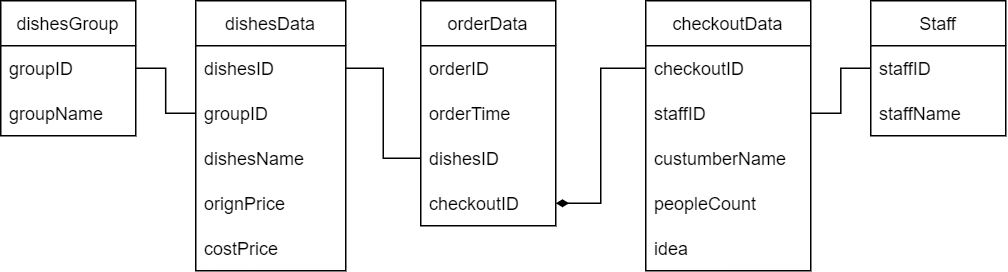

The diagram above was exported from draw.io. Its source (the exported page's mxGraphModel, read from the mxfile embedded in the PNG):
<mxGraphModel dx="903" dy="476" grid="1" gridSize="10" guides="1" tooltips="1" connect="1" arrows="1" fold="1" page="1" pageScale="1" pageWidth="1100" pageHeight="850" background="none" math="0" shadow="0">
  <root>
    <mxCell id="0" />
    <mxCell id="1" parent="0" />
    <mxCell id="5eFGpbxZQR10mjxxtkug-22" value="Staff" style="swimlane;fontStyle=0;childLayout=stackLayout;horizontal=1;startSize=30;horizontalStack=0;resizeParent=1;resizeParentMax=0;resizeLast=0;collapsible=1;marginBottom=0;" vertex="1" parent="1">
      <mxGeometry x="890" y="260" width="90" height="90" as="geometry" />
    </mxCell>
    <mxCell id="5eFGpbxZQR10mjxxtkug-23" value="staffID" style="text;strokeColor=none;fillColor=none;align=left;verticalAlign=middle;spacingLeft=4;spacingRight=4;overflow=hidden;points=[[0,0.5],[1,0.5]];portConstraint=eastwest;rotatable=0;" vertex="1" parent="5eFGpbxZQR10mjxxtkug-22">
      <mxGeometry y="30" width="90" height="30" as="geometry" />
    </mxCell>
    <mxCell id="5eFGpbxZQR10mjxxtkug-25" value="staffName" style="text;strokeColor=none;fillColor=none;align=left;verticalAlign=middle;spacingLeft=4;spacingRight=4;overflow=hidden;points=[[0,0.5],[1,0.5]];portConstraint=eastwest;rotatable=0;" vertex="1" parent="5eFGpbxZQR10mjxxtkug-22">
      <mxGeometry y="60" width="90" height="30" as="geometry" />
    </mxCell>
    <mxCell id="5eFGpbxZQR10mjxxtkug-26" value="dishesData" style="swimlane;fontStyle=0;childLayout=stackLayout;horizontal=1;startSize=30;horizontalStack=0;resizeParent=1;resizeParentMax=0;resizeLast=0;collapsible=1;marginBottom=0;" vertex="1" parent="1">
      <mxGeometry x="440" y="260" width="100" height="180" as="geometry" />
    </mxCell>
    <mxCell id="5eFGpbxZQR10mjxxtkug-32" value="dishesID" style="text;strokeColor=none;fillColor=none;align=left;verticalAlign=middle;spacingLeft=4;spacingRight=4;overflow=hidden;points=[[0,0.5],[1,0.5]];portConstraint=eastwest;rotatable=0;" vertex="1" parent="5eFGpbxZQR10mjxxtkug-26">
      <mxGeometry y="30" width="100" height="30" as="geometry" />
    </mxCell>
    <mxCell id="5eFGpbxZQR10mjxxtkug-40" value="groupID" style="text;strokeColor=none;fillColor=none;align=left;verticalAlign=middle;spacingLeft=4;spacingRight=4;overflow=hidden;points=[[0,0.5],[1,0.5]];portConstraint=eastwest;rotatable=0;" vertex="1" parent="5eFGpbxZQR10mjxxtkug-26">
      <mxGeometry y="60" width="100" height="30" as="geometry" />
    </mxCell>
    <mxCell id="5eFGpbxZQR10mjxxtkug-39" value="dishesName" style="text;strokeColor=none;fillColor=none;align=left;verticalAlign=middle;spacingLeft=4;spacingRight=4;overflow=hidden;points=[[0,0.5],[1,0.5]];portConstraint=eastwest;rotatable=0;" vertex="1" parent="5eFGpbxZQR10mjxxtkug-26">
      <mxGeometry y="90" width="100" height="30" as="geometry" />
    </mxCell>
    <mxCell id="5eFGpbxZQR10mjxxtkug-38" value="orignPrice" style="text;strokeColor=none;fillColor=none;align=left;verticalAlign=middle;spacingLeft=4;spacingRight=4;overflow=hidden;points=[[0,0.5],[1,0.5]];portConstraint=eastwest;rotatable=0;" vertex="1" parent="5eFGpbxZQR10mjxxtkug-26">
      <mxGeometry y="120" width="100" height="30" as="geometry" />
    </mxCell>
    <mxCell id="5eFGpbxZQR10mjxxtkug-37" value="costPrice" style="text;strokeColor=none;fillColor=none;align=left;verticalAlign=middle;spacingLeft=4;spacingRight=4;overflow=hidden;points=[[0,0.5],[1,0.5]];portConstraint=eastwest;rotatable=0;" vertex="1" parent="5eFGpbxZQR10mjxxtkug-26">
      <mxGeometry y="150" width="100" height="30" as="geometry" />
    </mxCell>
    <mxCell id="5eFGpbxZQR10mjxxtkug-29" value="dishesGroup" style="swimlane;fontStyle=0;childLayout=stackLayout;horizontal=1;startSize=30;horizontalStack=0;resizeParent=1;resizeParentMax=0;resizeLast=0;collapsible=1;marginBottom=0;" vertex="1" parent="1">
      <mxGeometry x="310" y="260" width="90" height="90" as="geometry" />
    </mxCell>
    <mxCell id="5eFGpbxZQR10mjxxtkug-34" value="groupID" style="text;strokeColor=none;fillColor=none;align=left;verticalAlign=middle;spacingLeft=4;spacingRight=4;overflow=hidden;points=[[0,0.5],[1,0.5]];portConstraint=eastwest;rotatable=0;" vertex="1" parent="5eFGpbxZQR10mjxxtkug-29">
      <mxGeometry y="30" width="90" height="30" as="geometry" />
    </mxCell>
    <mxCell id="5eFGpbxZQR10mjxxtkug-41" value="groupName" style="text;strokeColor=none;fillColor=none;align=left;verticalAlign=middle;spacingLeft=4;spacingRight=4;overflow=hidden;points=[[0,0.5],[1,0.5]];portConstraint=eastwest;rotatable=0;" vertex="1" parent="5eFGpbxZQR10mjxxtkug-29">
      <mxGeometry y="60" width="90" height="30" as="geometry" />
    </mxCell>
    <mxCell id="5eFGpbxZQR10mjxxtkug-30" value="orderData" style="swimlane;fontStyle=0;childLayout=stackLayout;horizontal=1;startSize=30;horizontalStack=0;resizeParent=1;resizeParentMax=0;resizeLast=0;collapsible=1;marginBottom=0;" vertex="1" parent="1">
      <mxGeometry x="590" y="260" width="90" height="150" as="geometry" />
    </mxCell>
    <mxCell id="5eFGpbxZQR10mjxxtkug-36" value="orderID" style="text;strokeColor=none;fillColor=none;align=left;verticalAlign=middle;spacingLeft=4;spacingRight=4;overflow=hidden;points=[[0,0.5],[1,0.5]];portConstraint=eastwest;rotatable=0;" vertex="1" parent="5eFGpbxZQR10mjxxtkug-30">
      <mxGeometry y="30" width="90" height="30" as="geometry" />
    </mxCell>
    <mxCell id="5eFGpbxZQR10mjxxtkug-54" value="orderTime" style="text;strokeColor=none;fillColor=none;align=left;verticalAlign=middle;spacingLeft=4;spacingRight=4;overflow=hidden;points=[[0,0.5],[1,0.5]];portConstraint=eastwest;rotatable=0;" vertex="1" parent="5eFGpbxZQR10mjxxtkug-30">
      <mxGeometry y="60" width="90" height="30" as="geometry" />
    </mxCell>
    <mxCell id="5eFGpbxZQR10mjxxtkug-52" value="dishesID" style="text;strokeColor=none;fillColor=none;align=left;verticalAlign=middle;spacingLeft=4;spacingRight=4;overflow=hidden;points=[[0,0.5],[1,0.5]];portConstraint=eastwest;rotatable=0;" vertex="1" parent="5eFGpbxZQR10mjxxtkug-30">
      <mxGeometry y="90" width="90" height="30" as="geometry" />
    </mxCell>
    <mxCell id="5eFGpbxZQR10mjxxtkug-51" value="checkoutID" style="text;strokeColor=none;fillColor=none;align=left;verticalAlign=middle;spacingLeft=4;spacingRight=4;overflow=hidden;points=[[0,0.5],[1,0.5]];portConstraint=eastwest;rotatable=0;" vertex="1" parent="5eFGpbxZQR10mjxxtkug-30">
      <mxGeometry y="120" width="90" height="30" as="geometry" />
    </mxCell>
    <mxCell id="5eFGpbxZQR10mjxxtkug-31" value="checkoutData" style="swimlane;fontStyle=0;childLayout=stackLayout;horizontal=1;startSize=30;horizontalStack=0;resizeParent=1;resizeParentMax=0;resizeLast=0;collapsible=1;marginBottom=0;" vertex="1" parent="1">
      <mxGeometry x="740" y="260" width="110" height="180" as="geometry" />
    </mxCell>
    <mxCell id="5eFGpbxZQR10mjxxtkug-35" value="checkoutID" style="text;strokeColor=none;fillColor=none;align=left;verticalAlign=middle;spacingLeft=4;spacingRight=4;overflow=hidden;points=[[0,0.5],[1,0.5]];portConstraint=eastwest;rotatable=0;" vertex="1" parent="5eFGpbxZQR10mjxxtkug-31">
      <mxGeometry y="30" width="110" height="30" as="geometry" />
    </mxCell>
    <mxCell id="5eFGpbxZQR10mjxxtkug-47" value="staffID" style="text;strokeColor=none;fillColor=none;align=left;verticalAlign=middle;spacingLeft=4;spacingRight=4;overflow=hidden;points=[[0,0.5],[1,0.5]];portConstraint=eastwest;rotatable=0;" vertex="1" parent="5eFGpbxZQR10mjxxtkug-31">
      <mxGeometry y="60" width="110" height="30" as="geometry" />
    </mxCell>
    <mxCell id="5eFGpbxZQR10mjxxtkug-46" value="custumberName" style="text;strokeColor=none;fillColor=none;align=left;verticalAlign=middle;spacingLeft=4;spacingRight=4;overflow=hidden;points=[[0,0.5],[1,0.5]];portConstraint=eastwest;rotatable=0;" vertex="1" parent="5eFGpbxZQR10mjxxtkug-31">
      <mxGeometry y="90" width="110" height="30" as="geometry" />
    </mxCell>
    <mxCell id="5eFGpbxZQR10mjxxtkug-45" value="peopleCount" style="text;strokeColor=none;fillColor=none;align=left;verticalAlign=middle;spacingLeft=4;spacingRight=4;overflow=hidden;points=[[0,0.5],[1,0.5]];portConstraint=eastwest;rotatable=0;" vertex="1" parent="5eFGpbxZQR10mjxxtkug-31">
      <mxGeometry y="120" width="110" height="30" as="geometry" />
    </mxCell>
    <mxCell id="5eFGpbxZQR10mjxxtkug-44" value="idea" style="text;strokeColor=none;fillColor=none;align=left;verticalAlign=middle;spacingLeft=4;spacingRight=4;overflow=hidden;points=[[0,0.5],[1,0.5]];portConstraint=eastwest;rotatable=0;" vertex="1" parent="5eFGpbxZQR10mjxxtkug-31">
      <mxGeometry y="150" width="110" height="30" as="geometry" />
    </mxCell>
    <mxCell id="5eFGpbxZQR10mjxxtkug-48" style="edgeStyle=orthogonalEdgeStyle;rounded=0;orthogonalLoop=1;jettySize=auto;html=1;exitX=1;exitY=0.5;exitDx=0;exitDy=0;entryX=0;entryY=0.5;entryDx=0;entryDy=0;endArrow=none;endFill=0;" edge="1" parent="1" source="5eFGpbxZQR10mjxxtkug-34" target="5eFGpbxZQR10mjxxtkug-40">
      <mxGeometry relative="1" as="geometry">
        <Array as="points">
          <mxPoint x="420" y="305" />
          <mxPoint x="420" y="335" />
        </Array>
      </mxGeometry>
    </mxCell>
    <mxCell id="5eFGpbxZQR10mjxxtkug-55" style="edgeStyle=orthogonalEdgeStyle;rounded=0;orthogonalLoop=1;jettySize=auto;html=1;exitX=0;exitY=0.5;exitDx=0;exitDy=0;entryX=1;entryY=0.5;entryDx=0;entryDy=0;endArrow=none;endFill=0;" edge="1" parent="1" source="5eFGpbxZQR10mjxxtkug-52" target="5eFGpbxZQR10mjxxtkug-32">
      <mxGeometry relative="1" as="geometry" />
    </mxCell>
    <mxCell id="5eFGpbxZQR10mjxxtkug-56" style="edgeStyle=orthogonalEdgeStyle;rounded=0;orthogonalLoop=1;jettySize=auto;html=1;exitX=1;exitY=0.5;exitDx=0;exitDy=0;entryX=0;entryY=0.5;entryDx=0;entryDy=0;endArrow=none;endFill=0;startArrow=diamondThin;startFill=1;" edge="1" parent="1" source="5eFGpbxZQR10mjxxtkug-51" target="5eFGpbxZQR10mjxxtkug-35">
      <mxGeometry relative="1" as="geometry" />
    </mxCell>
    <mxCell id="5eFGpbxZQR10mjxxtkug-57" style="edgeStyle=orthogonalEdgeStyle;rounded=0;orthogonalLoop=1;jettySize=auto;html=1;entryX=0;entryY=0.5;entryDx=0;entryDy=0;endArrow=none;endFill=0;exitX=1;exitY=0.5;exitDx=0;exitDy=0;" edge="1" parent="1" source="5eFGpbxZQR10mjxxtkug-47" target="5eFGpbxZQR10mjxxtkug-23">
      <mxGeometry relative="1" as="geometry">
        <Array as="points">
          <mxPoint x="870" y="335" />
          <mxPoint x="870" y="305" />
        </Array>
      </mxGeometry>
    </mxCell>
  </root>
</mxGraphModel>